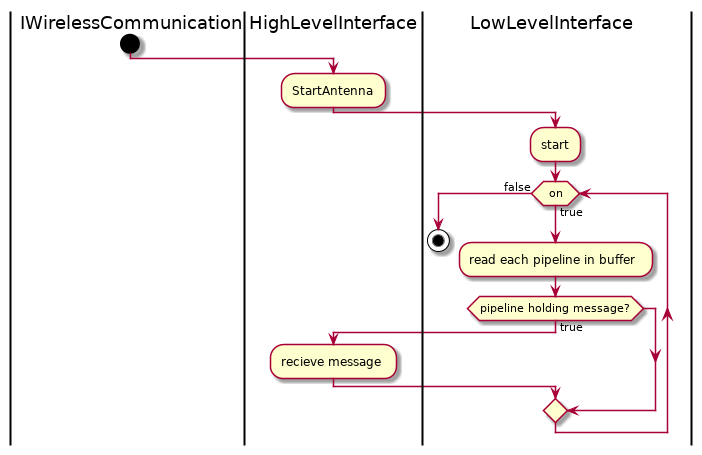

The diagram above was rendered by PlantUML. Its source (embedded in the PNG):
@startuml
|IWirelessCommunication| 
start
|HighLevelInterface|
:StartAntenna;
|LowLevelInterface|
:start;
while (on) is (true)
:read each pipeline in buffer;
if(pipeline holding message?) then (true)
|HighLevelInterface|
:recieve message;
endif
|LowLevelInterface|
endwhile (false)
stop
@enduml